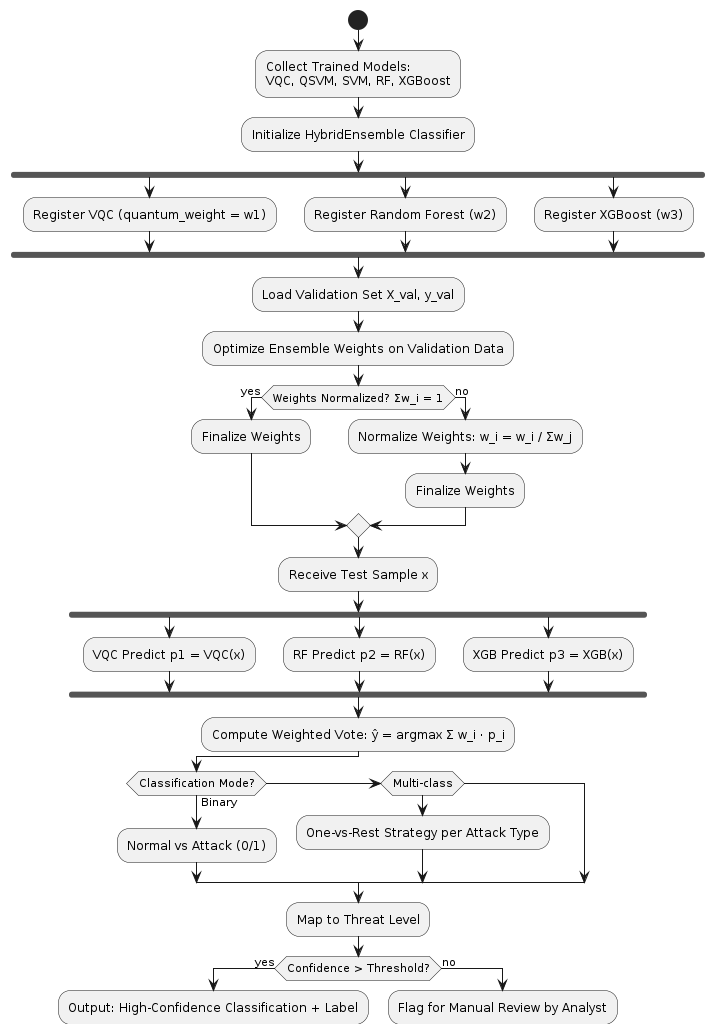

The diagram above was rendered by PlantUML. Its source (embedded in the PNG):
@startuml
skinparam shadowing false
start

:Collect Trained Models:\nVQC, QSVM, SVM, RF, XGBoost;
:Initialize HybridEnsemble Classifier;

fork
  :Register VQC (quantum_weight = w1);
fork again
  :Register Random Forest (w2);
fork again
  :Register XGBoost (w3);
end fork

:Load Validation Set X_val, y_val;
:Optimize Ensemble Weights on Validation Data;
if (Weights Normalized? Σw_i = 1) then (yes)
  :Finalize Weights;
else (no)
  :Normalize Weights: w_i = w_i / Σw_j;
  :Finalize Weights;
endif

:Receive Test Sample x;
fork
  :VQC Predict p1 = VQC(x);
fork again
  :RF Predict p2 = RF(x);
fork again
  :XGB Predict p3 = XGB(x);
end fork

:Compute Weighted Vote: ŷ = argmax Σ w_i · p_i;

if (Classification Mode?) then (Binary)
  :Normal vs Attack (0/1);
elseif (Multi-class)
  :One-vs-Rest Strategy per Attack Type;
endif

:Map to Threat Level;
if (Confidence > Threshold?) then (yes)
  :Output: High-Confidence Classification + Label;
else (no)
  :Flag for Manual Review by Analyst;
endif

:Log Prediction Result & Metadata;
stop
@enduml